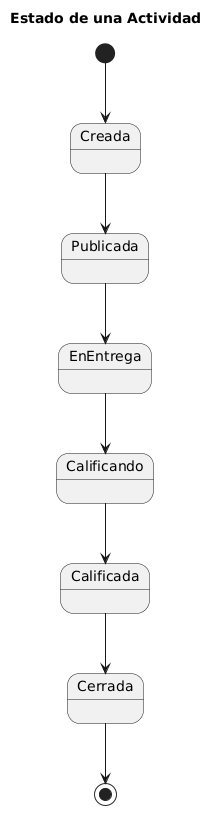

The diagram above was rendered by PlantUML. Its source (embedded in the PNG):
@startuml
title Estado de una Actividad

[*] --> Creada

Creada --> Publicada

Publicada --> EnEntrega

EnEntrega --> Calificando

Calificando --> Calificada

Calificada --> Cerrada

Cerrada --> [*]
@enduml